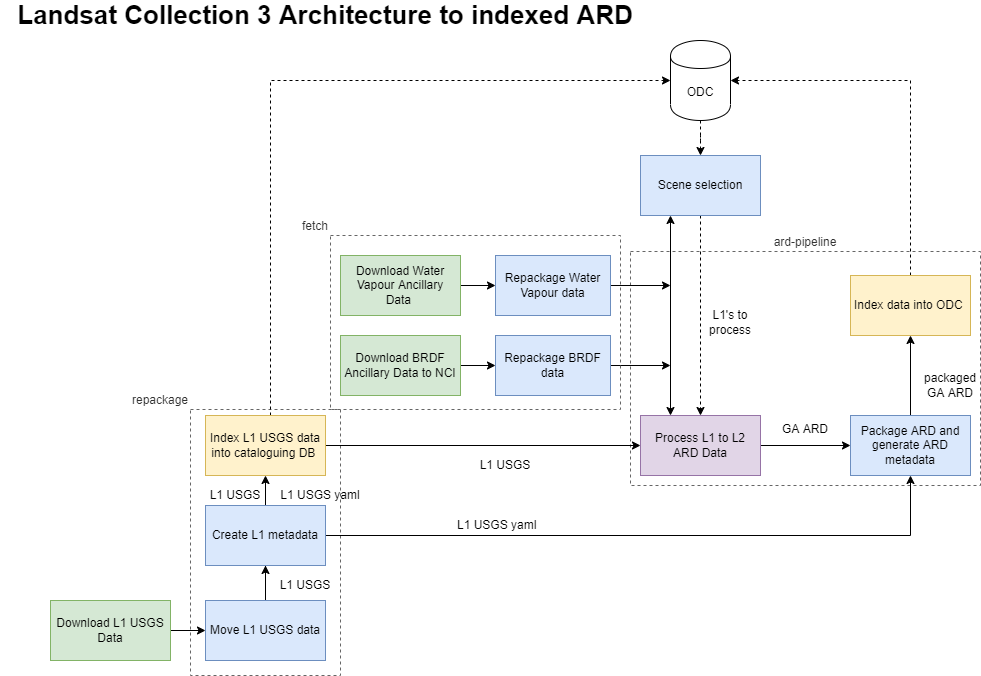

The diagram above was exported from draw.io. Its source (the exported page's mxGraphModel, read from the mxfile embedded in the PNG):
<mxGraphModel dx="1170" dy="819" grid="1" gridSize="10" guides="1" tooltips="1" connect="1" arrows="1" fold="1" page="1" pageScale="1" pageWidth="1169" pageHeight="827" math="0" shadow="0">
  <root>
    <mxCell id="0" />
    <mxCell id="1" parent="0" />
    <mxCell id="vdAJcEngBWGOwDcZ96w8-20" value="repackage" style="rounded=0;whiteSpace=wrap;html=1;glass=0;fillColor=none;fontColor=#333333;strokeColor=#666666;dashed=1;labelPosition=left;verticalLabelPosition=top;align=right;verticalAlign=bottom;" vertex="1" parent="1">
      <mxGeometry x="200" y="414" width="150" height="266" as="geometry" />
    </mxCell>
    <mxCell id="vdAJcEngBWGOwDcZ96w8-22" value="ard-pipeline" style="rounded=0;whiteSpace=wrap;html=1;glass=0;fillColor=none;fontColor=#333333;strokeColor=#666666;dashed=1;labelPosition=center;verticalLabelPosition=top;align=center;verticalAlign=bottom;" vertex="1" parent="1">
      <mxGeometry x="640" y="256" width="350" height="234" as="geometry" />
    </mxCell>
    <mxCell id="JFfTzrk-7GzA0J_P_i5j-1" value="Landsat Collection 3 Architecture to indexed ARD" style="text;html=1;strokeColor=none;fillColor=none;align=center;verticalAlign=middle;whiteSpace=wrap;rounded=0;fontStyle=1;fontSize=26;" parent="1" vertex="1">
      <mxGeometry x="10" y="10" width="650" height="20" as="geometry" />
    </mxCell>
    <mxCell id="1PRY0U88CtYkUTZWOUMD-23" style="edgeStyle=orthogonalEdgeStyle;rounded=0;orthogonalLoop=1;jettySize=auto;html=1;" parent="1" source="JFfTzrk-7GzA0J_P_i5j-2" target="JFfTzrk-7GzA0J_P_i5j-4" edge="1">
      <mxGeometry relative="1" as="geometry" />
    </mxCell>
    <mxCell id="JFfTzrk-7GzA0J_P_i5j-2" value="Download Water Vapour Ancillary Data&amp;nbsp;" style="rounded=0;whiteSpace=wrap;html=1;fillColor=#d5e8d4;strokeColor=#82b366;" parent="1" vertex="1">
      <mxGeometry x="350" y="260" width="120" height="60" as="geometry" />
    </mxCell>
    <mxCell id="vdAJcEngBWGOwDcZ96w8-8" style="edgeStyle=orthogonalEdgeStyle;rounded=0;orthogonalLoop=1;jettySize=auto;html=1;exitX=1;exitY=0.5;exitDx=0;exitDy=0;" edge="1" parent="1" source="JFfTzrk-7GzA0J_P_i5j-4">
      <mxGeometry relative="1" as="geometry">
        <mxPoint x="680" y="290" as="targetPoint" />
      </mxGeometry>
    </mxCell>
    <mxCell id="JFfTzrk-7GzA0J_P_i5j-4" value="Repackage Water Vapour data" style="rounded=0;whiteSpace=wrap;html=1;fillColor=#dae8fc;strokeColor=#6c8ebf;" parent="1" vertex="1">
      <mxGeometry x="505" y="260" width="115" height="60" as="geometry" />
    </mxCell>
    <mxCell id="vdAJcEngBWGOwDcZ96w8-17" style="edgeStyle=orthogonalEdgeStyle;rounded=0;orthogonalLoop=1;jettySize=auto;html=1;exitX=0.5;exitY=0;exitDx=0;exitDy=0;entryX=1;entryY=0.5;entryDx=0;entryDy=0;dashed=1;" edge="1" parent="1" source="1PRY0U88CtYkUTZWOUMD-17" target="vdAJcEngBWGOwDcZ96w8-6">
      <mxGeometry relative="1" as="geometry" />
    </mxCell>
    <mxCell id="1PRY0U88CtYkUTZWOUMD-17" value="Index data into ODC&amp;nbsp;" style="rounded=0;whiteSpace=wrap;html=1;fillColor=#fff2cc;strokeColor=#d6b656;" parent="1" vertex="1">
      <mxGeometry x="860" y="280" width="120" height="60" as="geometry" />
    </mxCell>
    <mxCell id="1PRY0U88CtYkUTZWOUMD-20" style="edgeStyle=orthogonalEdgeStyle;rounded=0;orthogonalLoop=1;jettySize=auto;html=1;" parent="1" source="JFfTzrk-7GzA0J_P_i5j-17" target="JFfTzrk-7GzA0J_P_i5j-21" edge="1">
      <mxGeometry relative="1" as="geometry" />
    </mxCell>
    <mxCell id="JFfTzrk-7GzA0J_P_i5j-17" value="Download BRDF Ancillary Data to NCI" style="rounded=0;whiteSpace=wrap;html=1;fillColor=#d5e8d4;strokeColor=#82b366;" parent="1" vertex="1">
      <mxGeometry x="350" y="340" width="120" height="60" as="geometry" />
    </mxCell>
    <mxCell id="vdAJcEngBWGOwDcZ96w8-9" style="edgeStyle=orthogonalEdgeStyle;rounded=0;orthogonalLoop=1;jettySize=auto;html=1;exitX=1;exitY=0.5;exitDx=0;exitDy=0;" edge="1" parent="1" source="JFfTzrk-7GzA0J_P_i5j-21">
      <mxGeometry relative="1" as="geometry">
        <mxPoint x="680" y="370" as="targetPoint" />
      </mxGeometry>
    </mxCell>
    <mxCell id="JFfTzrk-7GzA0J_P_i5j-21" value="Repackage BRDF data" style="rounded=0;whiteSpace=wrap;html=1;fillColor=#dae8fc;strokeColor=#6c8ebf;" parent="1" vertex="1">
      <mxGeometry x="505" y="340" width="115" height="60" as="geometry" />
    </mxCell>
    <mxCell id="1PRY0U88CtYkUTZWOUMD-24" style="edgeStyle=orthogonalEdgeStyle;rounded=0;orthogonalLoop=1;jettySize=auto;html=1;" parent="1" source="1PRY0U88CtYkUTZWOUMD-8" target="1PRY0U88CtYkUTZWOUMD-10" edge="1">
      <mxGeometry relative="1" as="geometry" />
    </mxCell>
    <mxCell id="1PRY0U88CtYkUTZWOUMD-8" value="Download L1 USGS Data" style="rounded=0;whiteSpace=wrap;html=1;fillColor=#d5e8d4;strokeColor=#82b366;" parent="1" vertex="1">
      <mxGeometry x="60" y="605" width="120" height="60" as="geometry" />
    </mxCell>
    <mxCell id="joiNqSWqzZhZdgW3rQQV-5" style="edgeStyle=orthogonalEdgeStyle;rounded=0;orthogonalLoop=1;jettySize=auto;html=1;" parent="1" source="1PRY0U88CtYkUTZWOUMD-10" target="9Vwv3Lrl26rNNhH8K0VH-1" edge="1">
      <mxGeometry relative="1" as="geometry" />
    </mxCell>
    <mxCell id="joiNqSWqzZhZdgW3rQQV-6" style="edgeStyle=orthogonalEdgeStyle;rounded=0;orthogonalLoop=1;jettySize=auto;html=1;" parent="1" source="1PRY0U88CtYkUTZWOUMD-10" target="joiNqSWqzZhZdgW3rQQV-3" edge="1">
      <mxGeometry relative="1" as="geometry" />
    </mxCell>
    <mxCell id="1PRY0U88CtYkUTZWOUMD-10" value="Move L1 USGS data" style="rounded=0;whiteSpace=wrap;html=1;fillColor=#dae8fc;strokeColor=#6c8ebf;" parent="1" vertex="1">
      <mxGeometry x="215" y="605" width="120" height="60" as="geometry" />
    </mxCell>
    <mxCell id="vdAJcEngBWGOwDcZ96w8-14" style="edgeStyle=orthogonalEdgeStyle;rounded=0;orthogonalLoop=1;jettySize=auto;html=1;exitX=1;exitY=0.5;exitDx=0;exitDy=0;entryX=0;entryY=0.5;entryDx=0;entryDy=0;" edge="1" parent="1" source="1PRY0U88CtYkUTZWOUMD-13" target="vdAJcEngBWGOwDcZ96w8-4">
      <mxGeometry relative="1" as="geometry" />
    </mxCell>
    <mxCell id="1PRY0U88CtYkUTZWOUMD-13" value="Process L1&amp;nbsp;to L2 ARD Data" style="rounded=0;whiteSpace=wrap;html=1;fillColor=#e1d5e7;strokeColor=#9673a6;" parent="1" vertex="1">
      <mxGeometry x="650" y="420" width="120" height="60" as="geometry" />
    </mxCell>
    <mxCell id="vdAJcEngBWGOwDcZ96w8-12" style="edgeStyle=orthogonalEdgeStyle;rounded=0;orthogonalLoop=1;jettySize=auto;html=1;exitX=1;exitY=0.5;exitDx=0;exitDy=0;entryX=0;entryY=0.5;entryDx=0;entryDy=0;" edge="1" parent="1" source="9Vwv3Lrl26rNNhH8K0VH-1" target="1PRY0U88CtYkUTZWOUMD-13">
      <mxGeometry relative="1" as="geometry" />
    </mxCell>
    <mxCell id="vdAJcEngBWGOwDcZ96w8-16" style="edgeStyle=orthogonalEdgeStyle;rounded=0;orthogonalLoop=1;jettySize=auto;html=1;entryX=0;entryY=0.5;entryDx=0;entryDy=0;dashed=1;" edge="1" parent="1" source="9Vwv3Lrl26rNNhH8K0VH-1" target="vdAJcEngBWGOwDcZ96w8-6">
      <mxGeometry relative="1" as="geometry">
        <Array as="points">
          <mxPoint x="280" y="85" />
        </Array>
      </mxGeometry>
    </mxCell>
    <mxCell id="9Vwv3Lrl26rNNhH8K0VH-1" value="Index L1 USGS data into cataloguing DB&amp;nbsp;" style="rounded=0;whiteSpace=wrap;html=1;fillColor=#fff2cc;strokeColor=#d6b656;" parent="1" vertex="1">
      <mxGeometry x="215" y="420" width="120" height="60" as="geometry" />
    </mxCell>
    <mxCell id="9Vwv3Lrl26rNNhH8K0VH-25" value="L1 USGS" style="text;html=1;strokeColor=none;fillColor=none;align=center;verticalAlign=middle;whiteSpace=wrap;rounded=0;" parent="1" vertex="1">
      <mxGeometry x="280" y="580" width="70" height="20" as="geometry" />
    </mxCell>
    <mxCell id="joiNqSWqzZhZdgW3rQQV-2" style="edgeStyle=orthogonalEdgeStyle;rounded=0;orthogonalLoop=1;jettySize=auto;html=1;exitX=0.5;exitY=0;exitDx=0;exitDy=0;" parent="1" edge="1">
      <mxGeometry relative="1" as="geometry">
        <mxPoint x="305" y="190" as="targetPoint" />
        <mxPoint x="305" y="190" as="sourcePoint" />
      </mxGeometry>
    </mxCell>
    <mxCell id="9Vwv3Lrl26rNNhH8K0VH-33" value="GA ARD" style="text;html=1;strokeColor=none;fillColor=none;align=center;verticalAlign=middle;whiteSpace=wrap;rounded=0;" parent="1" vertex="1">
      <mxGeometry x="780" y="414" width="70" height="40" as="geometry" />
    </mxCell>
    <mxCell id="vdAJcEngBWGOwDcZ96w8-26" style="edgeStyle=orthogonalEdgeStyle;rounded=0;orthogonalLoop=1;jettySize=auto;html=1;entryX=0.5;entryY=0;entryDx=0;entryDy=0;dashed=1;" edge="1" parent="1" source="8iZ0GnisoOs6cW2lVHOG-3" target="1PRY0U88CtYkUTZWOUMD-13">
      <mxGeometry relative="1" as="geometry" />
    </mxCell>
    <mxCell id="8iZ0GnisoOs6cW2lVHOG-3" value="Scene selection" style="rounded=0;whiteSpace=wrap;html=1;fillColor=#dae8fc;strokeColor=#6c8ebf;" parent="1" vertex="1">
      <mxGeometry x="650" y="160" width="120" height="60" as="geometry" />
    </mxCell>
    <mxCell id="8iZ0GnisoOs6cW2lVHOG-13" value="L1 USGS" style="text;html=1;strokeColor=none;fillColor=none;align=center;verticalAlign=middle;whiteSpace=wrap;rounded=0;" parent="1" vertex="1">
      <mxGeometry x="480" y="460" width="70" height="20" as="geometry" />
    </mxCell>
    <mxCell id="vdAJcEngBWGOwDcZ96w8-11" style="edgeStyle=orthogonalEdgeStyle;rounded=0;orthogonalLoop=1;jettySize=auto;html=1;exitX=1;exitY=0.5;exitDx=0;exitDy=0;entryX=0.5;entryY=1;entryDx=0;entryDy=0;" edge="1" parent="1" source="joiNqSWqzZhZdgW3rQQV-3" target="vdAJcEngBWGOwDcZ96w8-4">
      <mxGeometry relative="1" as="geometry" />
    </mxCell>
    <mxCell id="joiNqSWqzZhZdgW3rQQV-3" value="Create L1 metadata" style="rounded=0;whiteSpace=wrap;html=1;fillColor=#dae8fc;strokeColor=#6c8ebf;" parent="1" vertex="1">
      <mxGeometry x="215" y="510" width="120" height="60" as="geometry" />
    </mxCell>
    <mxCell id="joiNqSWqzZhZdgW3rQQV-8" value="L1 USGS yaml" style="text;html=1;strokeColor=none;fillColor=none;align=center;verticalAlign=middle;whiteSpace=wrap;rounded=0;" parent="1" vertex="1">
      <mxGeometry x="280" y="490" width="100" height="20" as="geometry" />
    </mxCell>
    <mxCell id="joiNqSWqzZhZdgW3rQQV-9" value="&amp;nbsp;L1 USGS yaml" style="text;html=1;strokeColor=none;fillColor=none;align=center;verticalAlign=middle;whiteSpace=wrap;rounded=0;" parent="1" vertex="1">
      <mxGeometry x="430" y="520" width="150" height="20" as="geometry" />
    </mxCell>
    <mxCell id="vdAJcEngBWGOwDcZ96w8-15" style="edgeStyle=orthogonalEdgeStyle;rounded=0;orthogonalLoop=1;jettySize=auto;html=1;exitX=0.5;exitY=0;exitDx=0;exitDy=0;entryX=0.5;entryY=1;entryDx=0;entryDy=0;" edge="1" parent="1" source="vdAJcEngBWGOwDcZ96w8-4" target="1PRY0U88CtYkUTZWOUMD-17">
      <mxGeometry relative="1" as="geometry" />
    </mxCell>
    <mxCell id="vdAJcEngBWGOwDcZ96w8-4" value="Package ARD and generate ARD metadata" style="rounded=0;whiteSpace=wrap;html=1;fillColor=#dae8fc;strokeColor=#6c8ebf;" vertex="1" parent="1">
      <mxGeometry x="860" y="420" width="120" height="60" as="geometry" />
    </mxCell>
    <mxCell id="vdAJcEngBWGOwDcZ96w8-5" value="&lt;span&gt;packaged GA ARD&lt;/span&gt;" style="text;html=1;strokeColor=none;fillColor=none;align=center;verticalAlign=middle;whiteSpace=wrap;rounded=0;" vertex="1" parent="1">
      <mxGeometry x="930" y="370" width="60" height="40" as="geometry" />
    </mxCell>
    <mxCell id="vdAJcEngBWGOwDcZ96w8-19" value="" style="edgeStyle=orthogonalEdgeStyle;rounded=0;orthogonalLoop=1;jettySize=auto;html=1;dashed=1;" edge="1" parent="1" source="vdAJcEngBWGOwDcZ96w8-6" target="8iZ0GnisoOs6cW2lVHOG-3">
      <mxGeometry relative="1" as="geometry" />
    </mxCell>
    <mxCell id="vdAJcEngBWGOwDcZ96w8-6" value="ODC" style="shape=cylinder;whiteSpace=wrap;html=1;boundedLbl=1;backgroundOutline=1;" vertex="1" parent="1">
      <mxGeometry x="680" y="45" width="60" height="80" as="geometry" />
    </mxCell>
    <mxCell id="vdAJcEngBWGOwDcZ96w8-7" value="" style="endArrow=classic;startArrow=classic;html=1;rounded=0;exitX=0.25;exitY=0;exitDx=0;exitDy=0;entryX=0.25;entryY=1;entryDx=0;entryDy=0;" edge="1" parent="1" source="1PRY0U88CtYkUTZWOUMD-13" target="8iZ0GnisoOs6cW2lVHOG-3">
      <mxGeometry width="50" height="50" relative="1" as="geometry">
        <mxPoint x="645" y="270" as="sourcePoint" />
        <mxPoint x="695" y="220" as="targetPoint" />
      </mxGeometry>
    </mxCell>
    <mxCell id="vdAJcEngBWGOwDcZ96w8-21" value="fetch" style="rounded=0;whiteSpace=wrap;html=1;glass=0;fillColor=none;fontColor=#333333;strokeColor=#666666;dashed=1;labelPosition=left;verticalLabelPosition=top;align=right;verticalAlign=bottom;" vertex="1" parent="1">
      <mxGeometry x="340" y="240" width="290" height="174" as="geometry" />
    </mxCell>
    <mxCell id="vdAJcEngBWGOwDcZ96w8-23" value="L1's to process" style="text;html=1;strokeColor=none;fillColor=none;align=center;verticalAlign=middle;whiteSpace=wrap;rounded=0;" vertex="1" parent="1">
      <mxGeometry x="710" y="309.5" width="60" height="35" as="geometry" />
    </mxCell>
    <mxCell id="vdAJcEngBWGOwDcZ96w8-27" value="L1 USGS" style="text;html=1;strokeColor=none;fillColor=none;align=center;verticalAlign=middle;whiteSpace=wrap;rounded=0;" vertex="1" parent="1">
      <mxGeometry x="210" y="490" width="70" height="20" as="geometry" />
    </mxCell>
  </root>
</mxGraphModel>